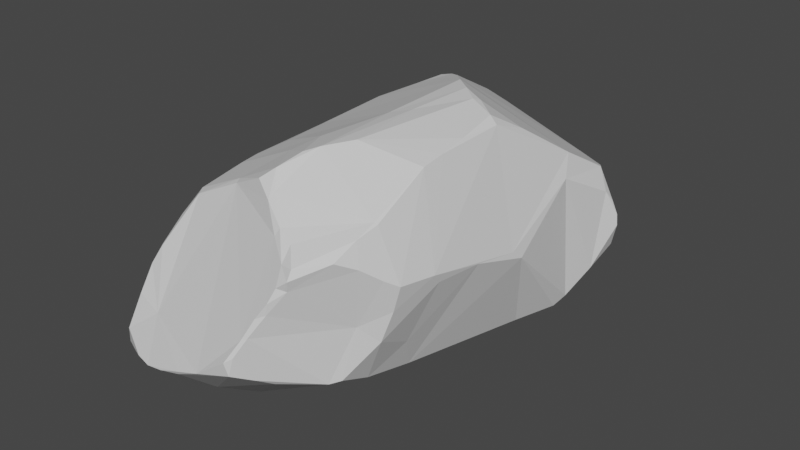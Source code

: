 # Source: Stone2.blend  (saved by Blender 3.1.7; exported with 4.5.12 LTS)
import bpy
from mathutils import Matrix  # noqa: F401  (used for matrix-valued properties, if any)

bpy.ops.wm.read_factory_settings(use_empty=True)
scene = bpy.context.scene
scene.name = 'Scene'

# ---- collections
col_collection = bpy.data.collections.new('Collection'); scene.collection.children.link(col_collection)

# ---- materials (node trees are filled in below, after node groups)
mat_material = bpy.data.materials.new('Material')
mat_material.alpha_threshold = 0.0
mat_material.use_transparent_shadow = False
mat_material.line_color = (0.0, 0.0, 0.0, 1.0)

# ---- material node trees
mat_material.use_nodes = True; mat_material.node_tree.nodes.clear()
_N = mat_material.node_tree.nodes; _L = mat_material.node_tree.links
n0 = _N.new('ShaderNodeOutputMaterial'); n0.name = 'Material Output'; n0.location = (300, 300)
n1 = _N.new('ShaderNodeBsdfPrincipled'); n1.name = 'Principled BSDF'; n1.location = (10, 300)
n1.distribution = 'GGX'
n1.subsurface_method = 'BURLEY'
n1.inputs[2].default_value = 0.4
n1.inputs[3].default_value = 1.45
n1.inputs[27].default_value = (0.0, 0.0, 0.0, 1.0)
n1.inputs[28].default_value = 1.0
_L.new(n1.outputs[0], n0.inputs[0])
n0.is_active_output = True

# ---- world
world_world = bpy.data.worlds.new('World'); scene.world = world_world
world_world.use_nodes = True; world_world.node_tree.nodes.clear()
_N = world_world.node_tree.nodes; _L = world_world.node_tree.links
n0 = _N.new('ShaderNodeOutputWorld'); n0.name = 'World Output'; n0.location = (300, 300)
n1 = _N.new('ShaderNodeBackground'); n1.name = 'Background'; n1.location = (10, 300)
n1.inputs[0].default_value = (0.05088, 0.05088, 0.05088, 1.0)
_L.new(n1.outputs[0], n0.inputs[0])
n0.is_active_output = True
world_world.color = (0.05088, 0.05088, 0.05088)
world_world.use_sun_shadow = False
world_world.sun_shadow_jitter_overblur = 0.0

# ---- meshes
me_cube_001 = bpy.data.meshes.new('Cube.001')
me_cube_001.from_pydata([(-0.4383, 2.116, -0.5057), (3.206, 1.457, 3.698), (2.848, 1.24, 4.053), (2.69, 0.3695, 4.198), (3.673, 1.413, -1.316), (3.616, 1.607, -1.17), (0.5548, -1.241, 2.679), (0.5995, -0.9416, 3.892), (0.1331, -0.4645, 4.781), (0.6986, -1.108, 0.2304), (0.6216, -0.4279, -1.336), (1.884, 3.369, 2.907), (1.062, 3.165, 2.785), (1.117, 2.971, 4.08), (-0.8408, 1.393, 4.339), (-0.9027, 1.115, 4.53), (0.05756, 1.259, -2.061), (-0.7226, 1.542, -0.8071), (1.103, 1.637, -2.696), (-0.303, 2.403, -0.3838), (-0.186, 2.662, -0.3077), (0.5933, 3.064, -0.6601), (0.9021, 3.176, -0.5476), (2.299, 1.853, -2.036), (3.307, 2.471, -0.4166), (3.514, 1.487, 1.322), (3.457, 1.612, 2.112), (1.248, -0.8421, 1.478), (2.927, 3.328, 1.841), (2.854, 3.433, 1.093), (3.039, 3.09, 0.512), (-0.09525, 0.04859, 5.404), (-0.371, 0.6085, 4.924), (-1.287, -0.5405, 2.188), (-1.304, -0.6639, 2.919), (-0.9437, -0.7505, 2.698), (0.9437, 0.2271, -2.782), (-1.035, -0.2126, -0.9785), (-1.029, 0.3818, -1.675), (-1.176, -0.2929, 0.04711), (-0.02677, 2.677, 2.387), (-0.3563, 2.48, 2.746), (2.079, 1.611, 5.185), (2.005, 1.313, 5.278), (3.391, 1.804, 3.045), (2.938, 3.191, 2.73), (1.965, 0.1478, -2.793), (3.418, -0.1024, -0.4677), (3.096, -0.3374, -0.5765), (1.435, 1.441, -2.952), (1.763, 0.1868, -2.947), (1.55, 1.218, -2.907), (1.445, 1.18, -2.964), (1.565, 0.9422, -2.926), (1.655, 0.3415, -3.012), (1.408, 0.9701, -2.96), (1.49, 0.8366, -3.026), (1.415, 0.7048, -3.023), (1.531, 0.5276, -3.076), (1.35, 0.3921, -3.065), (1.435, 0.3224, -3.137), (1.003, 0.1697, -2.752), (-0.561, 1.895, -0.465), (-0.414, 2.162, 0.6582), (-0.1797, 2.693, 0.05233), (-0.2474, 2.592, 1.358), (0.2812, 2.907, -0.4619), (-1.178, -0.4959, 0.6232), (-1.219, -0.4301, 0.8354), (-1.153, -0.3067, -0.2164), (-1.138, -0.1693, -0.6032), (1.851, 1.008, 5.424), (1.924, 1.28, 5.318), (1.742, 0.9279, 5.5), (1.787, 0.7114, 5.46), (1.158, 0.505, 5.506), (0.7243, 0.3349, 5.484), (0.6777, 0.2604, 5.455), (0.2568, 0.138, 5.445), (3.355, -0.2078, -0.2224), (3.05, -0.2984, 0.4259), (2.497, -0.4072, 1.562), (1.884, -0.6133, 2.236), (3.059, 0.9541, 3.789), (3.364, 1.629, 2.905), (2.953, 0.5868, 3.102), (3.74, 1.153, -1.389), (3.559, 0.2573, -0.9807), (3.629, 0.5255, -1.485), (3.553, 0.4806, -1.585), (3.752, 0.9481, -1.402), (0.368, -1.165, 3.526), (0.6648, -1.084, 3.398), (0.2934, -1.015, 3.952), (0.03943, -1.183, 3.577), (0.367, -1.244, 3.107), (1.554, 3.307, 3.294), (1.388, 3.246, 3.481), (1.279, 3.116, 3.893), (1.498, 2.905, 4.157), (1.501, 2.823, 4.287), (-0.7866, 1.404, 4.392), (-0.9921, 1.31, 3.69), (-0.8879, 1.188, -1.089), (-0.964, 0.9536, -1.243), (-0.7975, 1.401, -0.8299), (1.035, 1.892, -2.58), (0.9162, 1.876, -2.59), (0.6027, 1.653, -2.356), (0.9251, 2.24, -2.155), (0.8475, 2.321, -2.045), (0.6681, 2.539, -1.594), (0.8215, 2.562, -1.714), (0.5101, 2.937, -1.044), (2.853, 1.941, -1.632), (3.382, 1.966, -1.325), (3.451, 1.989, -1.228), (3.422, 2.121, -0.2062), (3.55, 1.33, 1.129), (-0.6315, 1.662, -0.0176), (0.3656, -1.034, 0.2551), (0.7053, -1.15, 1.04), (0.7346, -1.176, 0.4078), (0.63, -1.174, 1.935), (2.38, 3.509, 0.8785), (2.465, 3.48, 0.7967), (1.829, 3.419, 1.601), (2.044, 3.523, 0.589), (1.683, 3.482, 0.2694), (1.511, 3.341, 1.774), (1.245, 3.309, -0.2464), (-0.9109, 0.6991, 4.794), (-0.4176, 0.03879, 5.317), (-0.9549, 0.18, 5.057), (-0.5515, -0.1715, 5.167), (-0.9945, -0.08434, 5.034), (-0.9676, 0.7804, 4.667), (-0.8801, -0.2249, 5.041), (-1.066, -0.3163, 4.836), (-0.9872, 0.3744, 4.89), (-1.139, -0.2935, 4.579), (-1.174, -0.4794, 4.493), (-1.173, -0.6711, 4.116), (-0.7922, -0.8551, 3.901), (-1.215, -0.7146, 3.834), (-1.265, -0.5813, 3.831), (-0.4932, -0.9117, 2.98), (1.974, 0.5731, 5.164), (0.5409, -0.4567, 4.661), (2.561, 0.326, 4.337), (2.095, 0.4317, 4.908), (2.706, 0.1619, 3.679), (2.632, 0.06733, 3.506), (2.746, -0.02958, 2.809), (0.5875, 0.1242, -2.53), (-0.06799, 0.06711, -2.174), (0.08753, 0.04098, -2.211), (-0.651, 0.7397, -1.858), (-0.5677, 0.05387, -1.931), (-0.2791, 0.02532, -2.064), (-0.5998, -0.04844, -1.839), (-0.94, -0.0247, -1.728), (-1.049, 0.03786, -1.589), (-1.073, -0.1156, -1.474), (-0.3776, 2.226, 3.934), (-0.659, 1.849, 4.056), (0.4739, 2.649, 3.925), (-0.4668, 2.245, 3.786), (0.4467, 2.687, 3.839), (-0.3366, 2.453, 3.092), (0.8815, 3.04, 3.225), (2.266, 2.339, 4.832), (2.236, 1.856, 5.104), (2.207, 1.668, 5.103), (1.881, 2.516, 4.564), (2.319, 2.082, 5.005), (2.443, 2.035, 4.925), (1.919, 2.625, 4.494), (2.499, 2.375, 4.886), (2.487, 2.213, 4.965), (2.215, 2.522, 4.599), (2.878, 2.422, 4.501), (2.92, 2.62, 4.092), (3.037, 2.25, 4.184), (3.197, 2.017, 3.89), (2.93, 2.75, 3.752), (2.971, 2.719, 3.736), (3.307, 1.871, 3.67), (1.981, 0.04203, -2.75), (2.29, -0.1087, -2.537), (2.228, 0.01776, -2.609), (2.472, -0.06798, -2.434), (1.153, -0.662, -1.166), (2.546, -0.1649, -2.35), (2.782, 0.1519, -2.148), (3.033, 0.1787, -1.918), (3.162, 0.4555, -1.844), (3.04, 0.0007617, -1.404), (3.412, 0.4157, -1.663), (2.469, -0.2401, -2.307), (2.51, -0.6057, -1.407), (2.713, -0.5093, -1.036), (2.943, 3.253, 2.342), (2.99, 3.317, 1.118)], [], [(49, 106, 23), (106, 49, 18), (58, 57, 56), (188, 61, 60), (61, 36, 59), (64, 66, 20), (68, 39, 67), (70, 38, 163), (74, 77, 148), (32, 75, 166), (76, 31, 78), (76, 32, 31), (42, 72, 43), (31, 8, 78), (78, 8, 148), (153, 81, 80), (153, 82, 81), (3, 83, 2), (84, 83, 85), (89, 90, 88), (86, 89, 196), (196, 89, 198), (7, 91, 92), (92, 95, 6), (91, 95, 92), (148, 93, 7), (10, 192, 9), (192, 10, 61), (170, 97, 12), (97, 96, 12), (97, 98, 96), (98, 99, 96), (100, 99, 98), (14, 15, 101), (102, 15, 14), (165, 102, 14), (157, 103, 16), (104, 157, 38), (110, 107, 108), (112, 111, 113), (113, 21, 22), (118, 25, 26), (119, 63, 62), (105, 119, 17), (103, 119, 105), (120, 121, 68), (120, 9, 122), (125, 124, 29), (127, 128, 129), (129, 12, 96), (126, 96, 11), (132, 134, 31), (32, 131, 133), (132, 135, 137), (139, 140, 138), (142, 144, 143), (143, 144, 35), (32, 15, 131), (143, 8, 141), (3, 149, 151), (74, 150, 147), (151, 153, 85), (2, 43, 149), (61, 154, 36), (10, 154, 61), (156, 159, 155), (158, 160, 161), (162, 163, 38), (101, 164, 165), (168, 169, 167), (169, 41, 167), (170, 12, 169), (13, 98, 168), (172, 175, 171), (175, 176, 179), (178, 180, 171), (180, 178, 185), (179, 176, 181), (178, 181, 182), (2, 1, 184), (184, 186, 183), (184, 187, 186), (187, 45, 186), (186, 45, 185), (187, 44, 45), (1, 44, 187), (188, 189, 192), (53, 23, 194), (190, 194, 191), (194, 195, 193), (194, 196, 195), (196, 198, 195), (197, 201, 193), (197, 47, 48), (87, 47, 197), (46, 188, 50), (198, 89, 87), (203, 44, 25), (29, 203, 30), (202, 45, 44), (49, 23, 51), (49, 51, 52), (52, 53, 55), (53, 56, 55), (59, 58, 60), (55, 56, 57), (57, 58, 59), (60, 58, 54), (60, 54, 50), (50, 188, 60), (59, 60, 61), (188, 192, 61), (19, 0, 62), (62, 63, 19), (19, 63, 65), (140, 136, 145), (20, 19, 64), (19, 65, 64), (65, 41, 40), (128, 130, 64), (39, 69, 67), (70, 39, 38), (43, 72, 71), (73, 71, 72), (71, 73, 74), (74, 73, 75), (74, 75, 77), (78, 77, 76), (148, 77, 78), (5, 117, 87), (2, 83, 1), (84, 1, 83), (151, 85, 83), (88, 87, 89), (86, 90, 89), (5, 4, 115), (94, 146, 95), (91, 94, 95), (148, 8, 93), (100, 98, 13), (32, 101, 15), (105, 17, 103), (104, 103, 157), (106, 107, 109), (110, 109, 107), (110, 111, 112), (18, 107, 106), (66, 113, 20), (113, 66, 21), (115, 116, 5), (17, 119, 62), (123, 27, 6), (121, 122, 27), (124, 125, 127), (126, 124, 127), (126, 129, 96), (126, 127, 129), (134, 132, 137), (31, 134, 8), (132, 32, 133), (135, 132, 133), (133, 139, 135), (138, 135, 139), (146, 143, 35), (34, 144, 145), (132, 31, 32), (136, 131, 15), (94, 143, 146), (149, 147, 150), (151, 152, 153), (74, 148, 150), (83, 3, 151), (154, 156, 155), (160, 158, 159), (158, 161, 38), (162, 38, 161), (162, 161, 163), (161, 160, 163), (38, 157, 158), (104, 38, 39), (102, 165, 167), (164, 166, 168), (166, 13, 168), (165, 164, 167), (164, 168, 167), (168, 98, 170), (102, 167, 41), (168, 170, 169), (12, 40, 169), (42, 173, 172), (172, 176, 175), (174, 171, 177), (177, 171, 180), (28, 124, 11), (178, 179, 181), (185, 178, 182), (181, 176, 183), (181, 183, 182), (186, 185, 182), (183, 2, 184), (187, 184, 1), (173, 42, 43), (1, 84, 44), (191, 189, 190), (192, 189, 199), (191, 194, 193), (199, 193, 201), (197, 195, 198), (195, 197, 193), (197, 198, 87), (199, 200, 192), (82, 152, 92), (201, 197, 48), (203, 28, 202), (24, 30, 203), (203, 202, 44), (203, 25, 24), (24, 25, 117), (44, 84, 26), (44, 26, 25), (117, 25, 118), (114, 112, 130), (40, 41, 169), (21, 66, 22), (69, 70, 37), (70, 163, 37), (76, 77, 75), (80, 48, 79), (79, 48, 47), (91, 7, 93), (91, 93, 94), (97, 170, 98), (131, 139, 133), (0, 17, 62), (27, 123, 121), (126, 11, 124), (145, 142, 141), (137, 135, 138), (141, 138, 140), (18, 52, 55), (34, 35, 144), (179, 171, 175), (156, 154, 10), (165, 14, 101), (176, 172, 173), (182, 183, 186), (100, 177, 99), (188, 190, 189), (191, 199, 189), (200, 199, 201), (203, 29, 28), (174, 100, 166), (100, 13, 166), (166, 164, 32), (174, 166, 72), (164, 101, 32), (32, 76, 75), (75, 73, 72), (42, 172, 174), (172, 171, 174), (75, 72, 166), (72, 42, 174), (108, 16, 111), (16, 103, 17), (111, 16, 17), (17, 0, 111), (0, 19, 113), (19, 20, 113), (113, 111, 0), (111, 110, 108), (123, 6, 146), (6, 95, 146), (146, 35, 123), (35, 34, 33), (33, 68, 123), (68, 67, 120), (123, 68, 121), (67, 69, 120), (69, 37, 120), (37, 163, 160), (160, 159, 10), (159, 156, 10), (10, 9, 120), (120, 122, 121), (10, 120, 37), (37, 160, 10), (35, 33, 123), (143, 94, 93), (93, 8, 143), (8, 134, 137), (138, 8, 137), (138, 141, 8), (141, 142, 143), (173, 43, 2), (43, 71, 147), (71, 74, 147), (147, 149, 43), (149, 3, 2), (2, 183, 176), (176, 173, 2), (46, 50, 54), (54, 58, 53), (58, 56, 53), (53, 52, 51), (190, 46, 53), (46, 54, 53), (196, 194, 23), (194, 190, 53), (23, 53, 51), (4, 86, 114), (86, 196, 114), (114, 115, 4), (23, 114, 196), (102, 41, 33), (41, 65, 63), (33, 41, 63), (63, 119, 68), (33, 63, 68), (119, 103, 39), (103, 104, 39), (39, 68, 119), (33, 34, 102), (34, 145, 102), (145, 141, 140), (102, 145, 136), (140, 139, 136), (136, 15, 102), (22, 66, 130), (66, 64, 130), (64, 65, 128), (65, 40, 129), (40, 12, 129), (129, 128, 65), (80, 79, 118), (79, 47, 118), (87, 88, 90), (47, 87, 117), (118, 47, 117), (85, 153, 26), (153, 80, 118), (26, 84, 85), (118, 26, 153), (87, 90, 5), (90, 86, 5), (86, 4, 5), (5, 116, 117), (116, 24, 117), (99, 177, 185), (177, 180, 185), (185, 45, 11), (45, 202, 11), (202, 28, 11), (28, 29, 124), (11, 96, 185), (96, 99, 185), (27, 122, 80), (122, 9, 80), (9, 192, 80), (192, 200, 201), (201, 80, 192), (80, 81, 27), (81, 82, 27), (82, 153, 152), (152, 151, 149), (149, 150, 7), (150, 148, 7), (7, 92, 152), (149, 7, 152), (92, 6, 82), (6, 27, 82), (30, 24, 128), (24, 116, 115), (114, 24, 115), (114, 23, 112), (23, 106, 109), (109, 110, 112), (23, 109, 112), (24, 114, 130), (125, 29, 30), (128, 127, 30), (127, 125, 30), (113, 22, 112), (22, 130, 112), (130, 128, 24), (69, 39, 70), (80, 201, 48), (131, 136, 139), (145, 144, 142), (57, 59, 36), (36, 154, 108), (154, 155, 16), (155, 159, 157), (159, 158, 157), (157, 16, 155), (16, 108, 154), (108, 107, 18), (18, 49, 52), (108, 18, 55), (57, 36, 55), (55, 36, 108), (179, 178, 171), (100, 174, 177), (188, 46, 190), (191, 193, 199)])
_uv = me_cube_001.uv_layers.new(name='UVMap')
_uv.uv.foreach_set('vector', [0.2293, 0.6242, 0.1957, 0.6234, 0.2399, 0.5739, 0.1957, 0.6234, 0.2293, 0.6242, 0.2097, 0.6302, 0.2786, 0.6459, 0.2644, 0.645, 0.2615, 0.6387, 0.3272, 0.6445, 0.2827, 0.6743, 0.2855, 0.655, 0.2827, 0.6743, 0.2729, 0.6741, 0.276, 0.6565, 0.4693, 0.1135, 0.4505, 0.1335, 0.4574, 0.1104, 0.499, 0.8889, 0.4745, 0.8965, 0.491, 0.8828, 0.453, 0.903, 0.4429, 0.9151, 0.4429, 0.9035, 0.7037, 0.5989, 0.7157, 0.6502, 0.6831, 0.6758, 0.7755, 0.6768, 0.7132, 0.6273, 0.5922, 0.155, 0.7204, 0.6457, 0.7338, 0.6818, 0.726, 0.6669, 0.7204, 0.6457, 0.7755, 0.6768, 0.7338, 0.6818, 0.7339, 0.5673, 0.7246, 0.5803, 0.722, 0.5759, 0.7338, 0.6818, 0.7098, 0.6821, 0.726, 0.6669, 0.726, 0.6669, 0.7098, 0.6821, 0.6831, 0.6758, 0.5658, 0.5807, 0.512, 0.6151, 0.4801, 0.5921, 0.5658, 0.5807, 0.5421, 0.6431, 0.512, 0.6151, 0.5921, 0.4597, 0.5824, 0.4527, 0.5914, 0.4298, 0.5594, 0.4631, 0.5824, 0.4527, 0.5649, 0.4825, 0.346, 0.5651, 0.3319, 0.5503, 0.3463, 0.5623, 0.3229, 0.5453, 0.346, 0.5651, 0.3393, 0.5661, 0.3393, 0.5661, 0.346, 0.5651, 0.3453, 0.568, 0.5904, 0.6926, 0.5776, 0.7055, 0.5751, 0.6964, 0.5751, 0.6964, 0.5683, 0.7105, 0.5589, 0.7093, 0.5776, 0.7055, 0.5683, 0.7105, 0.5751, 0.6964, 0.613, 0.6867, 0.59, 0.7021, 0.5904, 0.6926, 0.3804, 0.8126, 0.4041, 0.7888, 0.3929, 0.8001, 0.4041, 0.7888, 0.3804, 0.8126, 0.375, 0.8179, 0.5731, 0.234, 0.5744, 0.2326, 0.5594, 0.2477, 0.5744, 0.2326, 0.5674, 0.2396, 0.5594, 0.2477, 0.5744, 0.2326, 0.5858, 0.2213, 0.5671, 0.2383, 0.5858, 0.2213, 0.5965, 0.2106, 0.5671, 0.2383, 0.6031, 0.2039, 0.5965, 0.2106, 0.5858, 0.2213, 0.5984, 0.0728, 0.6036, 0.06543, 0.6009, 0.07748, 0.5874, 0.06562, 0.6036, 0.06543, 0.5984, 0.0728, 0.5884, 0.09037, 0.5874, 0.06562, 0.5984, 0.0728, 0.1975, 0.7124, 0.1659, 0.7106, 0.1931, 0.6758, 0.1778, 0.7169, 0.1975, 0.7124, 0.2044, 0.7249, 0.1686, 0.6173, 0.1932, 0.6295, 0.1928, 0.6461, 0.157, 0.6093, 0.1529, 0.6168, 0.1341, 0.6097, 0.1341, 0.6097, 0.1253, 0.6021, 0.125, 0.5865, 0.494, 0.4748, 0.5008, 0.4573, 0.5283, 0.458, 0.4655, 0.05847, 0.4905, 0.08902, 0.4515, 0.07383, 0.4429, 0.05511, 0.4655, 0.05847, 0.4429, 0.06338, 0.4429, 0.02141, 0.4655, 0.05847, 0.4429, 0.03959, 0.4742, 0.779, 0.5028, 0.7413, 0.499, 0.8889, 0.4742, 0.779, 0.4684, 0.7583, 0.4771, 0.7452, 0.4839, 0.2857, 0.4917, 0.2774, 0.4937, 0.3115, 0.4787, 0.2527, 0.4683, 0.2257, 0.5224, 0.2234, 0.5224, 0.2234, 0.5594, 0.2047, 0.5671, 0.2383, 0.5161, 0.2483, 0.5671, 0.2383, 0.5589, 0.2593, 0.6177, 0.8731, 0.6112, 0.866, 0.6249, 0.86, 0.6232, 0.8994, 0.6138, 0.9204, 0.6088, 0.8952, 0.6177, 0.8731, 0.6042, 0.884, 0.6039, 0.8749, 0.6071, 0.9064, 0.5948, 0.8823, 0.5981, 0.8769, 0.5822, 0.866, 0.5761, 0.8663, 0.581, 0.8416, 0.581, 0.8416, 0.5761, 0.8663, 0.5562, 0.848, 0.6232, 0.8994, 0.6165, 0.9321, 0.6138, 0.9204, 0.581, 0.8416, 0.6162, 0.8314, 0.5889, 0.8746, 0.6285, 0.5728, 0.6348, 0.5818, 0.6052, 0.5761, 0.7037, 0.5989, 0.668, 0.5967, 0.6841, 0.594, 0.6052, 0.5761, 0.5658, 0.5807, 0.5852, 0.5509, 0.5914, 0.4298, 0.722, 0.5759, 0.6348, 0.5818, 0.2827, 0.6743, 0.2659, 0.6887, 0.2729, 0.6741, 0.3007, 0.7239, 0.2659, 0.6887, 0.2827, 0.6743, 0.2532, 0.7065, 0.2395, 0.7155, 0.245, 0.7097, 0.2303, 0.7218, 0.2348, 0.7252, 0.224, 0.7295, 0.2183, 0.7325, 0.2249, 0.7366, 0.2044, 0.7249, 0.6009, 0.07748, 0.5842, 0.1088, 0.5884, 0.09037, 0.5855, 0.1542, 0.5623, 0.1137, 0.5789, 0.1062, 0.5623, 0.1137, 0.5522, 0.1111, 0.5789, 0.1062, 0.5766, 0.1835, 0.5594, 0.2047, 0.5623, 0.1137, 0.596, 0.1839, 0.5869, 0.1855, 0.5855, 0.1542, 0.6119, 0.3814, 0.607, 0.3739, 0.6044, 0.36, 0.607, 0.3739, 0.6042, 0.3803, 0.6015, 0.3739, 0.5987, 0.367, 0.5996, 0.3472, 0.6044, 0.36, 0.5996, 0.3472, 0.5987, 0.367, 0.5719, 0.3558, 0.6015, 0.3739, 0.6042, 0.3803, 0.5864, 0.3743, 0.5987, 0.367, 0.5864, 0.3743, 0.5779, 0.3668, 0.5914, 0.4298, 0.5752, 0.438, 0.5751, 0.4082, 0.5751, 0.4082, 0.5708, 0.3628, 0.5797, 0.3896, 0.5751, 0.4082, 0.5714, 0.4236, 0.5708, 0.3628, 0.5714, 0.4236, 0.5475, 0.3253, 0.5708, 0.3628, 0.5708, 0.3628, 0.5475, 0.3253, 0.5719, 0.3558, 0.5714, 0.4236, 0.5575, 0.4446, 0.5475, 0.3253, 0.5752, 0.438, 0.5575, 0.4446, 0.5714, 0.4236, 0.3272, 0.6445, 0.3465, 0.634, 0.3713, 0.6806, 0.259, 0.6318, 0.2399, 0.5739, 0.3594, 0.6078, 0.3376, 0.6335, 0.3594, 0.6078, 0.3529, 0.6256, 0.3594, 0.6078, 0.3733, 0.5935, 0.3614, 0.6251, 0.3594, 0.6078, 0.3646, 0.5842, 0.3733, 0.5935, 0.3646, 0.5842, 0.3781, 0.5675, 0.3733, 0.5935, 0.3939, 0.5939, 0.4187, 0.6224, 0.3614, 0.6251, 0.3939, 0.5939, 0.4298, 0.5717, 0.4287, 0.5917, 0.4073, 0.5596, 0.4298, 0.5717, 0.3939, 0.5939, 0.3189, 0.6413, 0.3272, 0.6445, 0.3078, 0.6483, 0.3781, 0.5675, 0.3823, 0.5639, 0.4073, 0.5596, 0.493, 0.3221, 0.5575, 0.4446, 0.5008, 0.4573, 0.4937, 0.3115, 0.493, 0.3221, 0.4772, 0.3244, 0.5365, 0.3232, 0.5475, 0.3253, 0.5575, 0.4446, 0.2293, 0.6242, 0.2399, 0.5739, 0.2442, 0.6245, 0.2293, 0.6242, 0.2442, 0.6245, 0.2427, 0.6312, 0.2427, 0.6312, 0.259, 0.6318, 0.2535, 0.638, 0.259, 0.6318, 0.2615, 0.6387, 0.2535, 0.638, 0.276, 0.6565, 0.2786, 0.6459, 0.2855, 0.655, 0.2535, 0.638, 0.2615, 0.6387, 0.2644, 0.645, 0.2644, 0.645, 0.2786, 0.6459, 0.276, 0.6565, 0.2855, 0.655, 0.2786, 0.6459, 0.2915, 0.6473, 0.2855, 0.655, 0.2915, 0.6473, 0.3078, 0.6483, 0.3078, 0.6483, 0.3272, 0.6445, 0.2855, 0.655, 0.276, 0.6565, 0.2855, 0.655, 0.2827, 0.6743, 0.3272, 0.6445, 0.3713, 0.6806, 0.2827, 0.6743, 0.4537, 0.09915, 0.448, 0.08558, 0.4515, 0.07383, 0.4515, 0.07383, 0.4905, 0.08902, 0.4537, 0.09915, 0.4537, 0.09915, 0.4905, 0.08902, 0.5119, 0.1142, 0.5948, 0.8823, 0.6032, 0.05541, 0.5744, 0.8745, 0.4574, 0.1104, 0.4537, 0.09915, 0.4693, 0.1135, 0.4537, 0.09915, 0.5119, 0.1142, 0.4693, 0.1135, 0.5119, 0.1142, 0.5522, 0.1111, 0.541, 0.1305, 0.4683, 0.2257, 0.4526, 0.1876, 0.4693, 0.1135, 0.4745, 0.8965, 0.4654, 0.8945, 0.491, 0.8828, 0.453, 0.903, 0.4745, 0.8965, 0.4429, 0.9151, 0.722, 0.5759, 0.7246, 0.5803, 0.7124, 0.5883, 0.7145, 0.5956, 0.7124, 0.5883, 0.7246, 0.5803, 0.7124, 0.5883, 0.7145, 0.5956, 0.7037, 0.5989, 0.7037, 0.5989, 0.7145, 0.5956, 0.7132, 0.6273, 0.7037, 0.5989, 0.7132, 0.6273, 0.7157, 0.6502, 0.726, 0.6669, 0.7157, 0.6502, 0.7204, 0.6457, 0.6831, 0.6758, 0.7157, 0.6502, 0.726, 0.6669, 0.2989, 0.5317, 0.4475, 0.3948, 0.3581, 0.5663, 0.5914, 0.4298, 0.5824, 0.4527, 0.5752, 0.438, 0.5594, 0.4631, 0.5752, 0.438, 0.5824, 0.4527, 0.5822, 0.4712, 0.5649, 0.4825, 0.5824, 0.4527, 0.3463, 0.5623, 0.3581, 0.5663, 0.346, 0.5651, 0.3229, 0.5453, 0.3319, 0.5503, 0.346, 0.5651, 0.2989, 0.5317, 0.3089, 0.5384, 0.2766, 0.5332, 0.5781, 0.7157, 0.5729, 0.732, 0.5683, 0.7105, 0.5776, 0.7055, 0.5781, 0.7157, 0.5683, 0.7105, 0.613, 0.6867, 0.6136, 0.693, 0.59, 0.7021, 0.6031, 0.2039, 0.5858, 0.2213, 0.5924, 0.2146, 0.6118, 0.07314, 0.6009, 0.07748, 0.6036, 0.06543, 0.1538, 0.7013, 0.1486, 0.6927, 0.1659, 0.7106, 0.1778, 0.7169, 0.1659, 0.7106, 0.1975, 0.7124, 0.1957, 0.6234, 0.1932, 0.6295, 0.1751, 0.6162, 0.1686, 0.6173, 0.1751, 0.6162, 0.1932, 0.6295, 0.1686, 0.6173, 0.1529, 0.6168, 0.157, 0.6093, 0.2097, 0.6302, 0.1932, 0.6295, 0.1957, 0.6234, 0.1256, 0.6103, 0.1341, 0.6097, 0.127, 0.6307, 0.1341, 0.6097, 0.1256, 0.6103, 0.1253, 0.6021, 0.2766, 0.5332, 0.275, 0.528, 0.2989, 0.5317, 0.4429, 0.06338, 0.4655, 0.05847, 0.4515, 0.07383, 0.5311, 0.7377, 0.5151, 0.6967, 0.5564, 0.7375, 0.5028, 0.7413, 0.4771, 0.7452, 0.5151, 0.6967, 0.4917, 0.2774, 0.4839, 0.2857, 0.4787, 0.2527, 0.5161, 0.2483, 0.4917, 0.2774, 0.4787, 0.2527, 0.5161, 0.2483, 0.5224, 0.2234, 0.5671, 0.2383, 0.5161, 0.2483, 0.4787, 0.2527, 0.5224, 0.2234, 0.6112, 0.866, 0.6177, 0.8731, 0.6039, 0.8749, 0.6249, 0.86, 0.6112, 0.866, 0.6162, 0.8314, 0.6177, 0.8731, 0.6232, 0.8994, 0.6088, 0.8952, 0.6042, 0.884, 0.6177, 0.8731, 0.6088, 0.8952, 0.6088, 0.8952, 0.6071, 0.9064, 0.6042, 0.884, 0.5981, 0.8769, 0.6042, 0.884, 0.6071, 0.9064, 0.5679, 0.8187, 0.581, 0.8416, 0.5562, 0.848, 0.5564, 0.8737, 0.5761, 0.8663, 0.5744, 0.8745, 0.6177, 0.8731, 0.6249, 0.86, 0.6232, 0.8994, 0.6121, 0.9262, 0.6138, 0.9204, 0.6165, 0.9321, 0.5853, 0.8124, 0.581, 0.8416, 0.5679, 0.8187, 0.6348, 0.5818, 0.6841, 0.594, 0.668, 0.5967, 0.6052, 0.5761, 0.5968, 0.5836, 0.5658, 0.5807, 0.7037, 0.5989, 0.6831, 0.6758, 0.668, 0.5967, 0.6287, 0.5653, 0.6285, 0.5728, 0.6052, 0.5761, 0.2659, 0.6887, 0.2532, 0.7065, 0.245, 0.7097, 0.2348, 0.7252, 0.2303, 0.7218, 0.2395, 0.7155, 0.2303, 0.7218, 0.224, 0.7295, 0.2044, 0.7249, 0.2183, 0.7325, 0.2044, 0.7249, 0.224, 0.7295, 0.2183, 0.7325, 0.224, 0.7295, 0.2249, 0.7366, 0.224, 0.7295, 0.2348, 0.7252, 0.2249, 0.7366, 0.2044, 0.7249, 0.1975, 0.7124, 0.2303, 0.7218, 0.1778, 0.7169, 0.2044, 0.7249, 0.2035, 0.7396, 0.5874, 0.06562, 0.5884, 0.09037, 0.5789, 0.1062, 0.5842, 0.1088, 0.5922, 0.155, 0.5855, 0.1542, 0.5922, 0.155, 0.596, 0.1839, 0.5855, 0.1542, 0.5884, 0.09037, 0.5842, 0.1088, 0.5789, 0.1062, 0.5842, 0.1088, 0.5855, 0.1542, 0.5789, 0.1062, 0.5855, 0.1542, 0.5869, 0.1855, 0.5766, 0.1835, 0.5874, 0.06562, 0.5789, 0.1062, 0.5522, 0.1111, 0.5855, 0.1542, 0.5766, 0.1835, 0.5623, 0.1137, 0.5594, 0.2047, 0.541, 0.1305, 0.5623, 0.1137, 0.6191, 0.3875, 0.6144, 0.3898, 0.6119, 0.3814, 0.6119, 0.3814, 0.6042, 0.3803, 0.607, 0.3739, 0.6095, 0.3329, 0.6044, 0.36, 0.604, 0.3299, 0.604, 0.3299, 0.6044, 0.36, 0.5996, 0.3472, 0.5135, 0.3201, 0.4917, 0.2774, 0.5595, 0.2476, 0.5987, 0.367, 0.6015, 0.3739, 0.5864, 0.3743, 0.5719, 0.3558, 0.5987, 0.367, 0.5779, 0.3668, 0.5864, 0.3743, 0.6042, 0.3803, 0.5797, 0.3896, 0.5864, 0.3743, 0.5797, 0.3896, 0.5779, 0.3668, 0.5708, 0.3628, 0.5719, 0.3558, 0.5779, 0.3668, 0.5797, 0.3896, 0.5914, 0.4298, 0.5751, 0.4082, 0.5714, 0.4236, 0.5751, 0.4082, 0.5752, 0.438, 0.6144, 0.3898, 0.6191, 0.3875, 0.6202, 0.4, 0.5752, 0.438, 0.5594, 0.4631, 0.5575, 0.4446, 0.3529, 0.6256, 0.3465, 0.634, 0.3376, 0.6335, 0.3713, 0.6806, 0.3465, 0.634, 0.3627, 0.6329, 0.3529, 0.6256, 0.3594, 0.6078, 0.3614, 0.6251, 0.3627, 0.6329, 0.3614, 0.6251, 0.4187, 0.6224, 0.3939, 0.5939, 0.3733, 0.5935, 0.3781, 0.5675, 0.3733, 0.5935, 0.3939, 0.5939, 0.3614, 0.6251, 0.3939, 0.5939, 0.3781, 0.5675, 0.4073, 0.5596, 0.3627, 0.6329, 0.4052, 0.635, 0.3713, 0.6806, 0.5421, 0.6431, 0.5968, 0.5836, 0.5751, 0.6964, 0.4187, 0.6224, 0.3939, 0.5939, 0.4287, 0.5917, 0.493, 0.3221, 0.5135, 0.3201, 0.5365, 0.3232, 0.4452, 0.3698, 0.4772, 0.3244, 0.493, 0.3221, 0.493, 0.3221, 0.5365, 0.3232, 0.5575, 0.4446, 0.493, 0.3221, 0.5008, 0.4573, 0.4452, 0.3698, 0.4452, 0.3698, 0.5008, 0.4573, 0.4475, 0.3948, 0.5575, 0.4446, 0.5594, 0.4631, 0.5283, 0.458, 0.5575, 0.4446, 0.5283, 0.458, 0.5008, 0.4573, 0.4475, 0.3948, 0.5008, 0.4573, 0.494, 0.4748, 0.2581, 0.5481, 0.157, 0.6093, 0.4526, 0.1876, 0.541, 0.1305, 0.5522, 0.1111, 0.5623, 0.1137, 0.4429, 0.1479, 0.4505, 0.1335, 0.4439, 0.1641, 0.4654, 0.8945, 0.453, 0.903, 0.4418, 0.8963, 0.453, 0.903, 0.4429, 0.9035, 0.4418, 0.8963, 0.7204, 0.6457, 0.7157, 0.6502, 0.7132, 0.6273, 0.4801, 0.5921, 0.4287, 0.5917, 0.4413, 0.5756, 0.4413, 0.5756, 0.4287, 0.5917, 0.4298, 0.5717, 0.5776, 0.7055, 0.5904, 0.6926, 0.59, 0.7021, 0.5776, 0.7055, 0.59, 0.7021, 0.5781, 0.7157, 0.5744, 0.2326, 0.5731, 0.234, 0.5858, 0.2213, 0.6138, 0.9204, 0.6071, 0.9064, 0.6088, 0.8952, 0.448, 0.08558, 0.4429, 0.06338, 0.4515, 0.07383, 0.5151, 0.6967, 0.5311, 0.7377, 0.5028, 0.7413, 0.5161, 0.2483, 0.5589, 0.2593, 0.4917, 0.2774, 0.5744, 0.8745, 0.5822, 0.866, 0.5889, 0.8746, 0.6039, 0.8749, 0.6042, 0.884, 0.5981, 0.8769, 0.5889, 0.8746, 0.5981, 0.8769, 0.5948, 0.8823, 0.2097, 0.6302, 0.2427, 0.6312, 0.2535, 0.638, 0.5564, 0.8737, 0.5562, 0.848, 0.5761, 0.8663, 0.6015, 0.3739, 0.6044, 0.36, 0.607, 0.3739, 0.2532, 0.7065, 0.2659, 0.6887, 0.3007, 0.7239, 0.5884, 0.09037, 0.5984, 0.0728, 0.6009, 0.07748, 0.6042, 0.3803, 0.6119, 0.3814, 0.6144, 0.3898, 0.5779, 0.3668, 0.5797, 0.3896, 0.5708, 0.3628, 0.6082, 0.3176, 0.604, 0.3299, 0.6041, 0.3173, 0.3272, 0.6445, 0.3376, 0.6335, 0.3465, 0.634, 0.3529, 0.6256, 0.3627, 0.6329, 0.3465, 0.634, 0.4052, 0.635, 0.3627, 0.6329, 0.4187, 0.6224, 0.493, 0.3221, 0.4937, 0.3115, 0.5135, 0.3201, 0.6133, 0.1937, 0.6031, 0.2039, 0.5922, 0.155, 0.6031, 0.2039, 0.596, 0.1839, 0.5922, 0.155, 0.5922, 0.155, 0.5842, 0.1088, 0.7755, 0.6768, 0.6133, 0.1937, 0.5922, 0.155, 0.7246, 0.5803, 0.5842, 0.1088, 0.6009, 0.07748, 0.7755, 0.6768, 0.7755, 0.6768, 0.7204, 0.6457, 0.7132, 0.6273, 0.7132, 0.6273, 0.7145, 0.5956, 0.7246, 0.5803, 0.6191, 0.3875, 0.6119, 0.3814, 0.6133, 0.1937, 0.6119, 0.3814, 0.6044, 0.36, 0.6133, 0.1937, 0.7132, 0.6273, 0.7246, 0.5803, 0.5922, 0.155, 0.7246, 0.5803, 0.6191, 0.3875, 0.6133, 0.1937, 0.1928, 0.6461, 0.1931, 0.6758, 0.1529, 0.6168, 0.1931, 0.6758, 0.1659, 0.7106, 0.1486, 0.6927, 0.1529, 0.6168, 0.1931, 0.6758, 0.1486, 0.6927, 0.1486, 0.6927, 0.448, 0.08558, 0.1529, 0.6168, 0.448, 0.08558, 0.1306, 0.6405, 0.1341, 0.6097, 0.1306, 0.6405, 0.127, 0.6307, 0.1341, 0.6097, 0.1341, 0.6097, 0.1529, 0.6168, 0.448, 0.08558, 0.1529, 0.6168, 0.1686, 0.6173, 0.1928, 0.6461, 0.5311, 0.7377, 0.5589, 0.7093, 0.5679, 0.8187, 0.5589, 0.7093, 0.5683, 0.7105, 0.5679, 0.8187, 0.5679, 0.8187, 0.5562, 0.848, 0.5311, 0.7377, 0.5562, 0.848, 0.5564, 0.8737, 0.5382, 0.8811, 0.5382, 0.8811, 0.499, 0.8889, 0.5311, 0.7377, 0.499, 0.8889, 0.491, 0.8828, 0.4742, 0.779, 0.5311, 0.7377, 0.499, 0.8889, 0.5028, 0.7413, 0.491, 0.8828, 0.4654, 0.8945, 0.4742, 0.779, 0.4654, 0.8945, 0.2311, 0.7459, 0.4742, 0.779, 0.2311, 0.7459, 0.2249, 0.7366, 0.2348, 0.7252, 0.2348, 0.7252, 0.2395, 0.7155, 0.3804, 0.8126, 0.2395, 0.7155, 0.2532, 0.7065, 0.3804, 0.8126, 0.3804, 0.8126, 0.4684, 0.7583, 0.4742, 0.779, 0.4742, 0.779, 0.4771, 0.7452, 0.5028, 0.7413, 0.3804, 0.8126, 0.4742, 0.779, 0.2311, 0.7459, 0.2311, 0.7459, 0.2348, 0.7252, 0.3804, 0.8126, 0.5562, 0.848, 0.5382, 0.8811, 0.5311, 0.7377, 0.581, 0.8416, 0.5781, 0.7157, 0.59, 0.7021, 0.59, 0.7021, 0.6162, 0.8314, 0.581, 0.8416, 0.6162, 0.8314, 0.6112, 0.866, 0.6039, 0.8749, 0.5981, 0.8769, 0.6162, 0.8314, 0.6039, 0.8749, 0.5981, 0.8769, 0.5889, 0.8746, 0.6162, 0.8314, 0.5889, 0.8746, 0.5822, 0.866, 0.581, 0.8416, 0.6144, 0.3898, 0.722, 0.5759, 0.5914, 0.4298, 0.722, 0.5759, 0.7124, 0.5883, 0.6841, 0.594, 0.7124, 0.5883, 0.7037, 0.5989, 0.6841, 0.594, 0.6841, 0.594, 0.6348, 0.5818, 0.722, 0.5759, 0.6348, 0.5818, 0.5921, 0.4597, 0.5914, 0.4298, 0.5914, 0.4298, 0.5797, 0.3896, 0.6042, 0.3803, 0.6042, 0.3803, 0.6144, 0.3898, 0.5914, 0.4298, 0.3189, 0.6413, 0.3078, 0.6483, 0.2915, 0.6473, 0.2915, 0.6473, 0.2786, 0.6459, 0.259, 0.6318, 0.2786, 0.6459, 0.2615, 0.6387, 0.259, 0.6318, 0.259, 0.6318, 0.2427, 0.6312, 0.2442, 0.6245, 0.3376, 0.6335, 0.3189, 0.6413, 0.259, 0.6318, 0.3189, 0.6413, 0.2915, 0.6473, 0.259, 0.6318, 0.3646, 0.5842, 0.3594, 0.6078, 0.2399, 0.5739, 0.3594, 0.6078, 0.3376, 0.6335, 0.259, 0.6318, 0.2399, 0.5739, 0.259, 0.6318, 0.2442, 0.6245, 0.3089, 0.5384, 0.3229, 0.5453, 0.2581, 0.5481, 0.3229, 0.5453, 0.3646, 0.5842, 0.2581, 0.5481, 0.2581, 0.5481, 0.2766, 0.5332, 0.3089, 0.5384, 0.2399, 0.5739, 0.2581, 0.5481, 0.3646, 0.5842, 0.5874, 0.06562, 0.5522, 0.1111, 0.5382, 0.8811, 0.5522, 0.1111, 0.5119, 0.1142, 0.4905, 0.08902, 0.5382, 0.8811, 0.5522, 0.1111, 0.4905, 0.08902, 0.4905, 0.08902, 0.4655, 0.05847, 0.499, 0.8889, 0.5382, 0.8811, 0.4905, 0.08902, 0.499, 0.8889, 0.4655, 0.05847, 0.1659, 0.7106, 0.4745, 0.8965, 0.1659, 0.7106, 0.1778, 0.7169, 0.4745, 0.8965, 0.4745, 0.8965, 0.499, 0.8889, 0.4655, 0.05847, 0.5382, 0.8811, 0.5564, 0.8737, 0.5874, 0.06562, 0.5564, 0.8737, 0.5744, 0.8745, 0.5874, 0.06562, 0.5744, 0.8745, 0.5889, 0.8746, 0.5948, 0.8823, 0.5874, 0.06562, 0.5744, 0.8745, 0.6032, 0.05541, 0.5948, 0.8823, 0.5999, 0.04956, 0.6032, 0.05541, 0.6032, 0.05541, 0.6036, 0.06543, 0.5874, 0.06562, 0.4439, 0.1641, 0.4505, 0.1335, 0.4526, 0.1876, 0.4505, 0.1335, 0.4693, 0.1135, 0.4526, 0.1876, 0.4693, 0.1135, 0.5119, 0.1142, 0.4683, 0.2257, 0.5119, 0.1142, 0.541, 0.1305, 0.5224, 0.2234, 0.541, 0.1305, 0.5594, 0.2047, 0.5224, 0.2234, 0.5224, 0.2234, 0.4683, 0.2257, 0.5119, 0.1142, 0.4801, 0.5921, 0.4413, 0.5756, 0.494, 0.4748, 0.4413, 0.5756, 0.4298, 0.5717, 0.494, 0.4748, 0.3581, 0.5663, 0.3463, 0.5623, 0.3319, 0.5503, 0.4298, 0.5717, 0.3581, 0.5663, 0.4475, 0.3948, 0.494, 0.4748, 0.4298, 0.5717, 0.4475, 0.3948, 0.5852, 0.5509, 0.5658, 0.5807, 0.5283, 0.458, 0.5658, 0.5807, 0.4801, 0.5921, 0.494, 0.4748, 0.5283, 0.458, 0.5594, 0.4631, 0.5852, 0.5509, 0.494, 0.4748, 0.5283, 0.458, 0.5658, 0.5807, 0.3581, 0.5663, 0.3319, 0.5503, 0.2989, 0.5317, 0.3319, 0.5503, 0.3229, 0.5453, 0.2989, 0.5317, 0.3229, 0.5453, 0.3089, 0.5384, 0.2989, 0.5317, 0.2989, 0.5317, 0.275, 0.528, 0.4475, 0.3948, 0.275, 0.528, 0.2498, 0.5056, 0.4475, 0.3948, 0.6041, 0.3173, 0.604, 0.3299, 0.5719, 0.3558, 0.604, 0.3299, 0.5996, 0.3472, 0.5719, 0.3558, 0.5719, 0.3558, 0.5475, 0.3253, 0.5595, 0.2476, 0.5475, 0.3253, 0.5365, 0.3232, 0.5595, 0.2476, 0.5365, 0.3232, 0.5135, 0.3201, 0.5595, 0.2476, 0.5135, 0.3201, 0.4937, 0.3115, 0.4917, 0.2774, 0.5595, 0.2476, 0.5671, 0.2383, 0.5719, 0.3558, 0.5671, 0.2383, 0.6041, 0.3173, 0.5719, 0.3558, 0.5151, 0.6967, 0.4771, 0.7452, 0.4801, 0.5921, 0.4771, 0.7452, 0.3929, 0.8001, 0.4801, 0.5921, 0.3929, 0.8001, 0.3713, 0.6806, 0.4801, 0.5921, 0.3713, 0.6806, 0.4052, 0.635, 0.4187, 0.6224, 0.4187, 0.6224, 0.4801, 0.5921, 0.3713, 0.6806, 0.4801, 0.5921, 0.512, 0.6151, 0.5151, 0.6967, 0.512, 0.6151, 0.5421, 0.6431, 0.5151, 0.6967, 0.5421, 0.6431, 0.5658, 0.5807, 0.5968, 0.5836, 0.5968, 0.5836, 0.6052, 0.5761, 0.6348, 0.5818, 0.6348, 0.5818, 0.668, 0.5967, 0.6347, 0.6825, 0.668, 0.5967, 0.6831, 0.6758, 0.6347, 0.6825, 0.6347, 0.6825, 0.5751, 0.6964, 0.5968, 0.5836, 0.6348, 0.5818, 0.6347, 0.6825, 0.5968, 0.5836, 0.5751, 0.6964, 0.5564, 0.7375, 0.5421, 0.6431, 0.5564, 0.7375, 0.5151, 0.6967, 0.5421, 0.6431, 0.4772, 0.3244, 0.2498, 0.5056, 0.4683, 0.2257, 0.2498, 0.5056, 0.275, 0.528, 0.2766, 0.5332, 0.2581, 0.5481, 0.2498, 0.5056, 0.2766, 0.5332, 0.2581, 0.5481, 0.2399, 0.5739, 0.157, 0.6093, 0.2399, 0.5739, 0.1957, 0.6234, 0.1751, 0.6162, 0.1751, 0.6162, 0.1686, 0.6173, 0.157, 0.6093, 0.2399, 0.5739, 0.1751, 0.6162, 0.157, 0.6093, 0.2498, 0.5056, 0.2581, 0.5481, 0.4526, 0.1876, 0.4839, 0.2857, 0.4937, 0.3115, 0.4772, 0.3244, 0.4683, 0.2257, 0.4787, 0.2527, 0.4772, 0.3244, 0.4787, 0.2527, 0.4839, 0.2857, 0.4772, 0.3244, 0.1341, 0.6097, 0.125, 0.5865, 0.157, 0.6093, 0.125, 0.5865, 0.4526, 0.1876, 0.157, 0.6093, 0.4526, 0.1876, 0.4683, 0.2257, 0.2498, 0.5056, 0.4654, 0.8945, 0.4745, 0.8965, 0.453, 0.903, 0.4801, 0.5921, 0.4187, 0.6224, 0.4287, 0.5917, 0.6138, 0.9204, 0.6121, 0.9262, 0.6071, 0.9064, 0.5744, 0.8745, 0.5761, 0.8663, 0.5822, 0.866, 0.2644, 0.645, 0.276, 0.6565, 0.2729, 0.6741, 0.2729, 0.6741, 0.2659, 0.6887, 0.1928, 0.6461, 0.2659, 0.6887, 0.245, 0.7097, 0.1931, 0.6758, 0.245, 0.7097, 0.2395, 0.7155, 0.1975, 0.7124, 0.2395, 0.7155, 0.2303, 0.7218, 0.1975, 0.7124, 0.1975, 0.7124, 0.1931, 0.6758, 0.245, 0.7097, 0.1931, 0.6758, 0.1928, 0.6461, 0.2659, 0.6887, 0.1928, 0.6461, 0.1932, 0.6295, 0.2097, 0.6302, 0.2097, 0.6302, 0.2293, 0.6242, 0.2427, 0.6312, 0.1928, 0.6461, 0.2097, 0.6302, 0.2535, 0.638, 0.2644, 0.645, 0.2729, 0.6741, 0.2535, 0.638, 0.2535, 0.638, 0.2729, 0.6741, 0.1928, 0.6461, 0.6015, 0.3739, 0.5987, 0.367, 0.6044, 0.36, 0.6082, 0.3176, 0.6095, 0.3329, 0.604, 0.3299, 0.3272, 0.6445, 0.3189, 0.6413, 0.3376, 0.6335, 0.3529, 0.6256, 0.3614, 0.6251, 0.3627, 0.6329])
me_cube_001.materials.append(mat_material)
me_cube_001.use_remesh_preserve_volume = False
me_cube_001.use_remesh_preserve_attributes = False
me_cube_001.use_mirror_vertex_groups = False
me_cube_001.update()

# ---- objects
ob_stone = bpy.data.objects.new('Stone', me_cube_001)

# ---- transforms, parenting, visibility, modifiers, constraints
ob_stone.location = (0.0, 0.0, 0.0)
ob_stone.rotation_euler = (1.571, 0.0, 0.0)
ob_stone.lock_rotations_4d = False
ob_stone.empty_display_type = 'ARROWS'
ob_stone.lineart.crease_threshold = 0.0

# ---- collection membership
col_collection.objects.link(ob_stone)

# ---- scene / render settings (as saved in the file)
scene.frame_start = 1; scene.frame_end = 250; scene.frame_set(1)
scene.render.engine = 'BLENDER_EEVEE_NEXT'
scene.cycles.use_denoising = False
scene.cycles.samples = 128
scene.cycles.sampling_pattern = 'TABULATED_SOBOL'
scene.cycles.use_adaptive_sampling = False
scene.cycles.use_light_tree = False
scene.view_settings.view_transform = 'Filmic'
bpy.context.view_layer.update()

# ---- added for rendering (the .blend has no active camera and no usable light): camera, sun
cam_auto = bpy.data.cameras.new('AutoCamera')
cam_auto.lens = 50.0
cam_auto.sensor_width = 36.0
cam_auto.clip_end = 1000.0
ob_auto_camera = bpy.data.objects.new('AutoCamera', cam_auto)
scene.collection.objects.link(ob_auto_camera)
ob_auto_camera.location = (11.4849, -13.4971, 9.34811)
ob_auto_camera.rotation_euler = (1.09748, -7.21219e-08, 0.694738)
scene.camera = ob_auto_camera
light_auto_sun = bpy.data.lights.new('AutoSun', 'SUN')
light_auto_sun.energy = 3.0
light_auto_sun.angle = 0.0523599
ob_auto_sun = bpy.data.objects.new('AutoSun', light_auto_sun)
scene.collection.objects.link(ob_auto_sun)
ob_auto_sun.rotation_euler = (0.872665, 0.174533, 0.523599)
bpy.context.view_layer.update()
